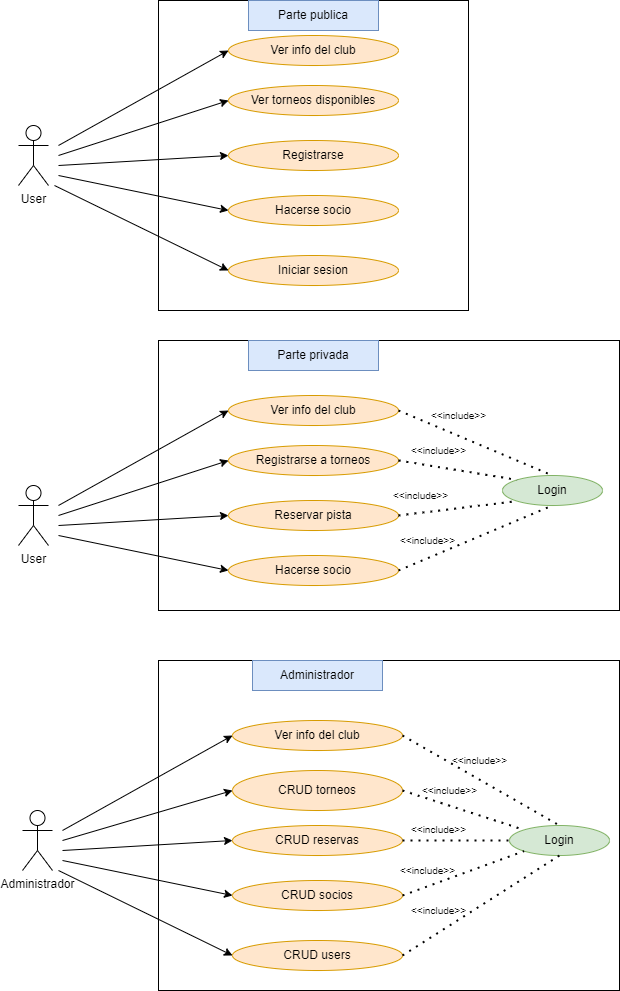

The diagram above was exported from draw.io. Its source (the exported page's mxGraphModel, read from the mxfile embedded in the PNG):
<mxGraphModel dx="1422" dy="794" grid="1" gridSize="10" guides="1" tooltips="1" connect="1" arrows="1" fold="1" page="1" pageScale="1" pageWidth="827" pageHeight="1169" math="0" shadow="0">
  <root>
    <mxCell id="0" />
    <mxCell id="1" parent="0" />
    <mxCell id="BLM_5Bwpjs5zyAK44GoB-1" value="User" style="shape=umlActor;verticalLabelPosition=bottom;verticalAlign=top;html=1;outlineConnect=0;" parent="1" vertex="1">
      <mxGeometry x="189" y="145" width="30" height="60" as="geometry" />
    </mxCell>
    <mxCell id="BLM_5Bwpjs5zyAK44GoB-4" value="" style="whiteSpace=wrap;html=1;aspect=fixed;" parent="1" vertex="1">
      <mxGeometry x="329" y="20" width="310" height="310" as="geometry" />
    </mxCell>
    <mxCell id="BLM_5Bwpjs5zyAK44GoB-5" value="Parte publica" style="text;html=1;strokeColor=#6c8ebf;fillColor=#dae8fc;align=center;verticalAlign=middle;whiteSpace=wrap;rounded=0;" parent="1" vertex="1">
      <mxGeometry x="419" y="20" width="130" height="30" as="geometry" />
    </mxCell>
    <mxCell id="BLM_5Bwpjs5zyAK44GoB-6" value="Ver info del club" style="ellipse;whiteSpace=wrap;html=1;fillColor=#ffe6cc;strokeColor=#d79b00;" parent="1" vertex="1">
      <mxGeometry x="399" y="55" width="170" height="30" as="geometry" />
    </mxCell>
    <mxCell id="BLM_5Bwpjs5zyAK44GoB-7" value="Ver torneos disponibles" style="ellipse;whiteSpace=wrap;html=1;fillColor=#ffe6cc;strokeColor=#d79b00;" parent="1" vertex="1">
      <mxGeometry x="399" y="105" width="170" height="30" as="geometry" />
    </mxCell>
    <mxCell id="BLM_5Bwpjs5zyAK44GoB-8" value="Registrarse" style="ellipse;whiteSpace=wrap;html=1;fillColor=#ffe6cc;strokeColor=#d79b00;" parent="1" vertex="1">
      <mxGeometry x="399" y="160" width="170" height="30" as="geometry" />
    </mxCell>
    <mxCell id="BLM_5Bwpjs5zyAK44GoB-9" value="Hacerse socio" style="ellipse;whiteSpace=wrap;html=1;fillColor=#ffe6cc;strokeColor=#d79b00;" parent="1" vertex="1">
      <mxGeometry x="399" y="215" width="170" height="30" as="geometry" />
    </mxCell>
    <mxCell id="BLM_5Bwpjs5zyAK44GoB-10" value="Iniciar sesion" style="ellipse;whiteSpace=wrap;html=1;fillColor=#ffe6cc;strokeColor=#d79b00;" parent="1" vertex="1">
      <mxGeometry x="399" y="275" width="170" height="30" as="geometry" />
    </mxCell>
    <mxCell id="BLM_5Bwpjs5zyAK44GoB-12" value="" style="endArrow=classic;html=1;rounded=0;entryX=0;entryY=0.5;entryDx=0;entryDy=0;" parent="1" target="BLM_5Bwpjs5zyAK44GoB-6" edge="1">
      <mxGeometry width="50" height="50" relative="1" as="geometry">
        <mxPoint x="229" y="165" as="sourcePoint" />
        <mxPoint x="279" y="125" as="targetPoint" />
      </mxGeometry>
    </mxCell>
    <mxCell id="BLM_5Bwpjs5zyAK44GoB-13" value="" style="endArrow=classic;html=1;rounded=0;entryX=0;entryY=0.5;entryDx=0;entryDy=0;" parent="1" target="BLM_5Bwpjs5zyAK44GoB-7" edge="1">
      <mxGeometry width="50" height="50" relative="1" as="geometry">
        <mxPoint x="229" y="175" as="sourcePoint" />
        <mxPoint x="409" y="80" as="targetPoint" />
      </mxGeometry>
    </mxCell>
    <mxCell id="BLM_5Bwpjs5zyAK44GoB-14" value="" style="endArrow=classic;html=1;rounded=0;entryX=0;entryY=0.5;entryDx=0;entryDy=0;" parent="1" target="BLM_5Bwpjs5zyAK44GoB-8" edge="1">
      <mxGeometry width="50" height="50" relative="1" as="geometry">
        <mxPoint x="229" y="185" as="sourcePoint" />
        <mxPoint x="419" y="90" as="targetPoint" />
      </mxGeometry>
    </mxCell>
    <mxCell id="BLM_5Bwpjs5zyAK44GoB-15" value="" style="endArrow=classic;html=1;rounded=0;entryX=0;entryY=0.5;entryDx=0;entryDy=0;" parent="1" target="BLM_5Bwpjs5zyAK44GoB-9" edge="1">
      <mxGeometry width="50" height="50" relative="1" as="geometry">
        <mxPoint x="229" y="195" as="sourcePoint" />
        <mxPoint x="429" y="100" as="targetPoint" />
      </mxGeometry>
    </mxCell>
    <mxCell id="BLM_5Bwpjs5zyAK44GoB-16" value="" style="endArrow=classic;html=1;rounded=0;entryX=0;entryY=0.5;entryDx=0;entryDy=0;" parent="1" target="BLM_5Bwpjs5zyAK44GoB-10" edge="1">
      <mxGeometry width="50" height="50" relative="1" as="geometry">
        <mxPoint x="225" y="205" as="sourcePoint" />
        <mxPoint x="285" y="181.8372093023255" as="targetPoint" />
      </mxGeometry>
    </mxCell>
    <mxCell id="BLM_5Bwpjs5zyAK44GoB-43" value="" style="rounded=0;whiteSpace=wrap;html=1;" parent="1" vertex="1">
      <mxGeometry x="329" y="680" width="461" height="330" as="geometry" />
    </mxCell>
    <mxCell id="BLM_5Bwpjs5zyAK44GoB-56" value="Administrador" style="shape=umlActor;verticalLabelPosition=bottom;verticalAlign=top;html=1;outlineConnect=0;" parent="1" vertex="1">
      <mxGeometry x="193" y="830" width="30" height="60" as="geometry" />
    </mxCell>
    <mxCell id="BLM_5Bwpjs5zyAK44GoB-57" value="Administrador" style="text;html=1;strokeColor=#6c8ebf;fillColor=#dae8fc;align=center;verticalAlign=middle;whiteSpace=wrap;rounded=0;" parent="1" vertex="1">
      <mxGeometry x="423" y="680" width="130" height="30" as="geometry" />
    </mxCell>
    <mxCell id="BLM_5Bwpjs5zyAK44GoB-58" value="Ver info del club" style="ellipse;whiteSpace=wrap;html=1;fillColor=#ffe6cc;strokeColor=#d79b00;" parent="1" vertex="1">
      <mxGeometry x="403" y="740" width="170" height="30" as="geometry" />
    </mxCell>
    <mxCell id="BLM_5Bwpjs5zyAK44GoB-59" value="CRUD torneos" style="ellipse;whiteSpace=wrap;html=1;fillColor=#ffe6cc;strokeColor=#d79b00;" parent="1" vertex="1">
      <mxGeometry x="403" y="790" width="170" height="40" as="geometry" />
    </mxCell>
    <mxCell id="BLM_5Bwpjs5zyAK44GoB-60" value="CRUD reservas" style="ellipse;whiteSpace=wrap;html=1;fillColor=#ffe6cc;strokeColor=#d79b00;" parent="1" vertex="1">
      <mxGeometry x="403" y="845" width="170" height="30" as="geometry" />
    </mxCell>
    <mxCell id="BLM_5Bwpjs5zyAK44GoB-61" value="CRUD socios" style="ellipse;whiteSpace=wrap;html=1;fillColor=#ffe6cc;strokeColor=#d79b00;" parent="1" vertex="1">
      <mxGeometry x="403" y="900" width="170" height="30" as="geometry" />
    </mxCell>
    <mxCell id="BLM_5Bwpjs5zyAK44GoB-62" value="CRUD users" style="ellipse;whiteSpace=wrap;html=1;fillColor=#ffe6cc;strokeColor=#d79b00;" parent="1" vertex="1">
      <mxGeometry x="403" y="960" width="170" height="30" as="geometry" />
    </mxCell>
    <mxCell id="BLM_5Bwpjs5zyAK44GoB-63" value="" style="endArrow=classic;html=1;rounded=0;entryX=0;entryY=0.5;entryDx=0;entryDy=0;" parent="1" target="BLM_5Bwpjs5zyAK44GoB-58" edge="1">
      <mxGeometry width="50" height="50" relative="1" as="geometry">
        <mxPoint x="233" y="850" as="sourcePoint" />
        <mxPoint x="283" y="810" as="targetPoint" />
      </mxGeometry>
    </mxCell>
    <mxCell id="BLM_5Bwpjs5zyAK44GoB-64" value="" style="endArrow=classic;html=1;rounded=0;entryX=0;entryY=0.5;entryDx=0;entryDy=0;" parent="1" target="BLM_5Bwpjs5zyAK44GoB-59" edge="1">
      <mxGeometry width="50" height="50" relative="1" as="geometry">
        <mxPoint x="233" y="860" as="sourcePoint" />
        <mxPoint x="413" y="765" as="targetPoint" />
      </mxGeometry>
    </mxCell>
    <mxCell id="BLM_5Bwpjs5zyAK44GoB-65" value="" style="endArrow=classic;html=1;rounded=0;entryX=0;entryY=0.5;entryDx=0;entryDy=0;" parent="1" target="BLM_5Bwpjs5zyAK44GoB-60" edge="1">
      <mxGeometry width="50" height="50" relative="1" as="geometry">
        <mxPoint x="233" y="870" as="sourcePoint" />
        <mxPoint x="423" y="775" as="targetPoint" />
      </mxGeometry>
    </mxCell>
    <mxCell id="BLM_5Bwpjs5zyAK44GoB-66" value="" style="endArrow=classic;html=1;rounded=0;entryX=0;entryY=0.5;entryDx=0;entryDy=0;" parent="1" target="BLM_5Bwpjs5zyAK44GoB-61" edge="1">
      <mxGeometry width="50" height="50" relative="1" as="geometry">
        <mxPoint x="233" y="880" as="sourcePoint" />
        <mxPoint x="433" y="785" as="targetPoint" />
      </mxGeometry>
    </mxCell>
    <mxCell id="BLM_5Bwpjs5zyAK44GoB-67" value="" style="endArrow=classic;html=1;rounded=0;entryX=0;entryY=0.5;entryDx=0;entryDy=0;" parent="1" target="BLM_5Bwpjs5zyAK44GoB-62" edge="1">
      <mxGeometry width="50" height="50" relative="1" as="geometry">
        <mxPoint x="228.99999999999977" y="890" as="sourcePoint" />
        <mxPoint x="289" y="866.8372093023255" as="targetPoint" />
      </mxGeometry>
    </mxCell>
    <mxCell id="BLM_5Bwpjs5zyAK44GoB-68" value="Login" style="ellipse;whiteSpace=wrap;html=1;fillColor=#d5e8d4;strokeColor=#82b366;" parent="1" vertex="1">
      <mxGeometry x="680" y="845" width="100" height="30" as="geometry" />
    </mxCell>
    <mxCell id="BLM_5Bwpjs5zyAK44GoB-69" value="" style="endArrow=none;dashed=1;html=1;dashPattern=1 3;strokeWidth=2;rounded=0;entryX=0.5;entryY=0;entryDx=0;entryDy=0;" parent="1" target="BLM_5Bwpjs5zyAK44GoB-68" edge="1">
      <mxGeometry width="50" height="50" relative="1" as="geometry">
        <mxPoint x="573" y="755" as="sourcePoint" />
        <mxPoint x="623" y="705" as="targetPoint" />
      </mxGeometry>
    </mxCell>
    <mxCell id="BLM_5Bwpjs5zyAK44GoB-70" value="" style="endArrow=none;dashed=1;html=1;dashPattern=1 3;strokeWidth=2;rounded=0;entryX=0;entryY=0;entryDx=0;entryDy=0;" parent="1" target="BLM_5Bwpjs5zyAK44GoB-68" edge="1">
      <mxGeometry width="50" height="50" relative="1" as="geometry">
        <mxPoint x="573" y="810" as="sourcePoint" />
        <mxPoint x="730" y="900" as="targetPoint" />
      </mxGeometry>
    </mxCell>
    <mxCell id="BLM_5Bwpjs5zyAK44GoB-71" value="" style="endArrow=none;dashed=1;html=1;dashPattern=1 3;strokeWidth=2;rounded=0;entryX=0;entryY=0.5;entryDx=0;entryDy=0;" parent="1" target="BLM_5Bwpjs5zyAK44GoB-68" edge="1">
      <mxGeometry width="50" height="50" relative="1" as="geometry">
        <mxPoint x="573" y="860" as="sourcePoint" />
        <mxPoint x="730" y="950" as="targetPoint" />
      </mxGeometry>
    </mxCell>
    <mxCell id="BLM_5Bwpjs5zyAK44GoB-72" value="" style="endArrow=none;dashed=1;html=1;dashPattern=1 3;strokeWidth=2;rounded=0;entryX=0;entryY=1;entryDx=0;entryDy=0;" parent="1" target="BLM_5Bwpjs5zyAK44GoB-68" edge="1">
      <mxGeometry width="50" height="50" relative="1" as="geometry">
        <mxPoint x="573" y="915" as="sourcePoint" />
        <mxPoint x="730" y="1005" as="targetPoint" />
      </mxGeometry>
    </mxCell>
    <mxCell id="BLM_5Bwpjs5zyAK44GoB-73" value="" style="endArrow=none;dashed=1;html=1;dashPattern=1 3;strokeWidth=2;rounded=0;entryX=0.5;entryY=1;entryDx=0;entryDy=0;exitX=1;exitY=0.5;exitDx=0;exitDy=0;" parent="1" source="BLM_5Bwpjs5zyAK44GoB-62" target="BLM_5Bwpjs5zyAK44GoB-68" edge="1">
      <mxGeometry width="50" height="50" relative="1" as="geometry">
        <mxPoint x="569" y="890" as="sourcePoint" />
        <mxPoint x="726" y="980" as="targetPoint" />
      </mxGeometry>
    </mxCell>
    <mxCell id="BLM_5Bwpjs5zyAK44GoB-74" value="&lt;font style=&quot;font-size: 10px&quot;&gt;&amp;lt;&amp;lt;include&amp;gt;&amp;gt;&lt;/font&gt;" style="text;html=1;strokeColor=none;fillColor=none;align=center;verticalAlign=middle;whiteSpace=wrap;rounded=0;" parent="1" vertex="1">
      <mxGeometry x="621" y="770" width="59" height="20" as="geometry" />
    </mxCell>
    <mxCell id="BLM_5Bwpjs5zyAK44GoB-75" value="&lt;font style=&quot;font-size: 10px&quot;&gt;&amp;lt;&amp;lt;include&amp;gt;&amp;gt;&lt;/font&gt;" style="text;html=1;strokeColor=none;fillColor=none;align=center;verticalAlign=middle;whiteSpace=wrap;rounded=0;" parent="1" vertex="1">
      <mxGeometry x="591" y="800" width="59" height="20" as="geometry" />
    </mxCell>
    <mxCell id="BLM_5Bwpjs5zyAK44GoB-76" value="&lt;font style=&quot;font-size: 10px&quot;&gt;&amp;lt;&amp;lt;include&amp;gt;&amp;gt;&lt;/font&gt;" style="text;html=1;strokeColor=none;fillColor=none;align=center;verticalAlign=middle;whiteSpace=wrap;rounded=0;" parent="1" vertex="1">
      <mxGeometry x="580" y="839" width="59" height="20" as="geometry" />
    </mxCell>
    <mxCell id="BLM_5Bwpjs5zyAK44GoB-77" value="&lt;font style=&quot;font-size: 10px&quot;&gt;&amp;lt;&amp;lt;include&amp;gt;&amp;gt;&lt;/font&gt;" style="text;html=1;strokeColor=none;fillColor=none;align=center;verticalAlign=middle;whiteSpace=wrap;rounded=0;" parent="1" vertex="1">
      <mxGeometry x="569" y="880" width="59" height="20" as="geometry" />
    </mxCell>
    <mxCell id="BLM_5Bwpjs5zyAK44GoB-78" value="&lt;font style=&quot;font-size: 10px&quot;&gt;&amp;lt;&amp;lt;include&amp;gt;&amp;gt;&lt;/font&gt;" style="text;html=1;strokeColor=none;fillColor=none;align=center;verticalAlign=middle;whiteSpace=wrap;rounded=0;" parent="1" vertex="1">
      <mxGeometry x="580" y="920" width="59" height="20" as="geometry" />
    </mxCell>
    <mxCell id="BLM_5Bwpjs5zyAK44GoB-79" value="" style="rounded=0;whiteSpace=wrap;html=1;" parent="1" vertex="1">
      <mxGeometry x="329" y="360" width="461" height="270" as="geometry" />
    </mxCell>
    <mxCell id="BLM_5Bwpjs5zyAK44GoB-80" value="User" style="shape=umlActor;verticalLabelPosition=bottom;verticalAlign=top;html=1;outlineConnect=0;" parent="1" vertex="1">
      <mxGeometry x="189" y="505" width="30" height="60" as="geometry" />
    </mxCell>
    <mxCell id="BLM_5Bwpjs5zyAK44GoB-81" value="Parte privada" style="text;html=1;strokeColor=#6c8ebf;fillColor=#dae8fc;align=center;verticalAlign=middle;whiteSpace=wrap;rounded=0;" parent="1" vertex="1">
      <mxGeometry x="419" y="360" width="130" height="30" as="geometry" />
    </mxCell>
    <mxCell id="BLM_5Bwpjs5zyAK44GoB-82" value="Ver info del club" style="ellipse;whiteSpace=wrap;html=1;fillColor=#ffe6cc;strokeColor=#d79b00;" parent="1" vertex="1">
      <mxGeometry x="399" y="415" width="170" height="30" as="geometry" />
    </mxCell>
    <mxCell id="BLM_5Bwpjs5zyAK44GoB-83" value="Registrarse a torneos" style="ellipse;whiteSpace=wrap;html=1;fillColor=#ffe6cc;strokeColor=#d79b00;" parent="1" vertex="1">
      <mxGeometry x="399" y="465" width="170" height="30" as="geometry" />
    </mxCell>
    <mxCell id="BLM_5Bwpjs5zyAK44GoB-84" value="Reservar pista" style="ellipse;whiteSpace=wrap;html=1;fillColor=#ffe6cc;strokeColor=#d79b00;" parent="1" vertex="1">
      <mxGeometry x="399" y="520" width="170" height="30" as="geometry" />
    </mxCell>
    <mxCell id="BLM_5Bwpjs5zyAK44GoB-85" value="Hacerse socio" style="ellipse;whiteSpace=wrap;html=1;fillColor=#ffe6cc;strokeColor=#d79b00;" parent="1" vertex="1">
      <mxGeometry x="399" y="575" width="170" height="30" as="geometry" />
    </mxCell>
    <mxCell id="BLM_5Bwpjs5zyAK44GoB-86" value="" style="endArrow=classic;html=1;rounded=0;entryX=0;entryY=0.5;entryDx=0;entryDy=0;" parent="1" target="BLM_5Bwpjs5zyAK44GoB-82" edge="1">
      <mxGeometry width="50" height="50" relative="1" as="geometry">
        <mxPoint x="229" y="524.9999999999998" as="sourcePoint" />
        <mxPoint x="279" y="485" as="targetPoint" />
      </mxGeometry>
    </mxCell>
    <mxCell id="BLM_5Bwpjs5zyAK44GoB-87" value="" style="endArrow=classic;html=1;rounded=0;entryX=0;entryY=0.5;entryDx=0;entryDy=0;" parent="1" target="BLM_5Bwpjs5zyAK44GoB-83" edge="1">
      <mxGeometry width="50" height="50" relative="1" as="geometry">
        <mxPoint x="229" y="534.9999999999998" as="sourcePoint" />
        <mxPoint x="409" y="440" as="targetPoint" />
      </mxGeometry>
    </mxCell>
    <mxCell id="BLM_5Bwpjs5zyAK44GoB-88" value="" style="endArrow=classic;html=1;rounded=0;entryX=0;entryY=0.5;entryDx=0;entryDy=0;" parent="1" target="BLM_5Bwpjs5zyAK44GoB-84" edge="1">
      <mxGeometry width="50" height="50" relative="1" as="geometry">
        <mxPoint x="229" y="544.9999999999998" as="sourcePoint" />
        <mxPoint x="419" y="450" as="targetPoint" />
      </mxGeometry>
    </mxCell>
    <mxCell id="BLM_5Bwpjs5zyAK44GoB-89" value="" style="endArrow=classic;html=1;rounded=0;entryX=0;entryY=0.5;entryDx=0;entryDy=0;" parent="1" target="BLM_5Bwpjs5zyAK44GoB-85" edge="1">
      <mxGeometry width="50" height="50" relative="1" as="geometry">
        <mxPoint x="229" y="554.9999999999998" as="sourcePoint" />
        <mxPoint x="429" y="460" as="targetPoint" />
      </mxGeometry>
    </mxCell>
    <mxCell id="BLM_5Bwpjs5zyAK44GoB-90" value="Login" style="ellipse;whiteSpace=wrap;html=1;fillColor=#d5e8d4;strokeColor=#82b366;" parent="1" vertex="1">
      <mxGeometry x="673" y="495" width="100" height="30" as="geometry" />
    </mxCell>
    <mxCell id="BLM_5Bwpjs5zyAK44GoB-91" value="&lt;font style=&quot;font-size: 10px&quot;&gt;&amp;lt;&amp;lt;include&amp;gt;&amp;gt;&lt;/font&gt;" style="text;html=1;strokeColor=none;fillColor=none;align=center;verticalAlign=middle;whiteSpace=wrap;rounded=0;" parent="1" vertex="1">
      <mxGeometry x="600" y="425" width="59" height="20" as="geometry" />
    </mxCell>
    <mxCell id="BLM_5Bwpjs5zyAK44GoB-92" value="&lt;font style=&quot;font-size: 10px&quot;&gt;&amp;lt;&amp;lt;include&amp;gt;&amp;gt;&lt;/font&gt;" style="text;html=1;strokeColor=none;fillColor=none;align=center;verticalAlign=middle;whiteSpace=wrap;rounded=0;" parent="1" vertex="1">
      <mxGeometry x="580" y="460" width="59" height="20" as="geometry" />
    </mxCell>
    <mxCell id="BLM_5Bwpjs5zyAK44GoB-93" value="&lt;font style=&quot;font-size: 10px&quot;&gt;&amp;lt;&amp;lt;include&amp;gt;&amp;gt;&lt;/font&gt;" style="text;html=1;strokeColor=none;fillColor=none;align=center;verticalAlign=middle;whiteSpace=wrap;rounded=0;" parent="1" vertex="1">
      <mxGeometry x="562" y="505" width="59" height="20" as="geometry" />
    </mxCell>
    <mxCell id="BLM_5Bwpjs5zyAK44GoB-94" value="&lt;font style=&quot;font-size: 10px&quot;&gt;&amp;lt;&amp;lt;include&amp;gt;&amp;gt;&lt;/font&gt;" style="text;html=1;strokeColor=none;fillColor=none;align=center;verticalAlign=middle;whiteSpace=wrap;rounded=0;" parent="1" vertex="1">
      <mxGeometry x="569" y="550" width="59" height="20" as="geometry" />
    </mxCell>
    <mxCell id="BLM_5Bwpjs5zyAK44GoB-95" value="" style="endArrow=none;dashed=1;html=1;dashPattern=1 3;strokeWidth=2;rounded=0;entryX=0.5;entryY=0;entryDx=0;entryDy=0;" parent="1" target="BLM_5Bwpjs5zyAK44GoB-90" edge="1">
      <mxGeometry width="50" height="50" relative="1" as="geometry">
        <mxPoint x="569" y="430" as="sourcePoint" />
        <mxPoint x="726" y="520" as="targetPoint" />
      </mxGeometry>
    </mxCell>
    <mxCell id="BLM_5Bwpjs5zyAK44GoB-96" value="" style="endArrow=none;dashed=1;html=1;dashPattern=1 3;strokeWidth=2;rounded=0;entryX=0;entryY=0;entryDx=0;entryDy=0;exitX=1;exitY=0.5;exitDx=0;exitDy=0;" parent="1" source="BLM_5Bwpjs5zyAK44GoB-83" target="BLM_5Bwpjs5zyAK44GoB-90" edge="1">
      <mxGeometry width="50" height="50" relative="1" as="geometry">
        <mxPoint x="560" y="489" as="sourcePoint" />
        <mxPoint x="714" y="554" as="targetPoint" />
      </mxGeometry>
    </mxCell>
    <mxCell id="BLM_5Bwpjs5zyAK44GoB-97" value="" style="endArrow=none;dashed=1;html=1;dashPattern=1 3;strokeWidth=2;rounded=0;entryX=0;entryY=1;entryDx=0;entryDy=0;exitX=1;exitY=0.5;exitDx=0;exitDy=0;" parent="1" source="BLM_5Bwpjs5zyAK44GoB-84" target="BLM_5Bwpjs5zyAK44GoB-90" edge="1">
      <mxGeometry width="50" height="50" relative="1" as="geometry">
        <mxPoint x="579.9999999999989" y="530.59" as="sourcePoint" />
        <mxPoint x="698.576865655145" y="550.003775942917" as="targetPoint" />
      </mxGeometry>
    </mxCell>
    <mxCell id="BLM_5Bwpjs5zyAK44GoB-98" value="" style="endArrow=none;dashed=1;html=1;dashPattern=1 3;strokeWidth=2;rounded=0;entryX=0.5;entryY=1;entryDx=0;entryDy=0;exitX=1;exitY=0.5;exitDx=0;exitDy=0;" parent="1" source="BLM_5Bwpjs5zyAK44GoB-85" target="BLM_5Bwpjs5zyAK44GoB-90" edge="1">
      <mxGeometry width="50" height="50" relative="1" as="geometry">
        <mxPoint x="579.9999999999989" y="600" as="sourcePoint" />
        <mxPoint x="698.576865655145" y="619.4137759429169" as="targetPoint" />
      </mxGeometry>
    </mxCell>
  </root>
</mxGraphModel>